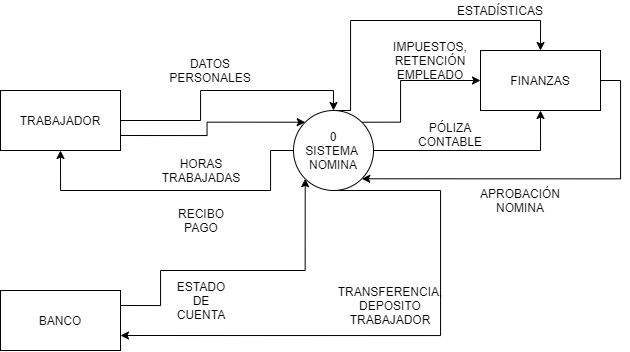

The diagram above was exported from draw.io. Its source (the exported page's mxGraphModel, read from the mxfile embedded in the PNG):
<mxGraphModel dx="1021" dy="612" grid="1" gridSize="10" guides="1" tooltips="1" connect="1" arrows="1" fold="1" page="1" pageScale="1" pageWidth="827" pageHeight="1169" math="0" shadow="0">
  <root>
    <mxCell id="0" />
    <mxCell id="1" parent="0" />
    <mxCell id="24TT8Xql3TDU7I5Up0M6-11" style="edgeStyle=orthogonalEdgeStyle;rounded=0;orthogonalLoop=1;jettySize=auto;html=1;exitX=1;exitY=0.5;exitDx=0;exitDy=0;entryX=0.5;entryY=1;entryDx=0;entryDy=0;" edge="1" parent="1" source="24TT8Xql3TDU7I5Up0M6-1" target="24TT8Xql3TDU7I5Up0M6-10">
      <mxGeometry relative="1" as="geometry" />
    </mxCell>
    <mxCell id="24TT8Xql3TDU7I5Up0M6-13" style="edgeStyle=orthogonalEdgeStyle;rounded=0;orthogonalLoop=1;jettySize=auto;html=1;exitX=1;exitY=0;exitDx=0;exitDy=0;entryX=0;entryY=0.5;entryDx=0;entryDy=0;" edge="1" parent="1" source="24TT8Xql3TDU7I5Up0M6-1" target="24TT8Xql3TDU7I5Up0M6-10">
      <mxGeometry relative="1" as="geometry">
        <Array as="points">
          <mxPoint x="540" y="402" />
          <mxPoint x="540" y="360" />
        </Array>
      </mxGeometry>
    </mxCell>
    <mxCell id="24TT8Xql3TDU7I5Up0M6-24" style="edgeStyle=orthogonalEdgeStyle;rounded=0;orthogonalLoop=1;jettySize=auto;html=1;exitX=0;exitY=0.5;exitDx=0;exitDy=0;entryX=0.5;entryY=1;entryDx=0;entryDy=0;" edge="1" parent="1" source="24TT8Xql3TDU7I5Up0M6-1" target="24TT8Xql3TDU7I5Up0M6-2">
      <mxGeometry relative="1" as="geometry">
        <Array as="points">
          <mxPoint x="410" y="430" />
          <mxPoint x="410" y="470" />
          <mxPoint x="200" y="470" />
        </Array>
      </mxGeometry>
    </mxCell>
    <mxCell id="24TT8Xql3TDU7I5Up0M6-32" style="edgeStyle=orthogonalEdgeStyle;rounded=0;orthogonalLoop=1;jettySize=auto;html=1;exitX=0.5;exitY=0;exitDx=0;exitDy=0;entryX=0.5;entryY=0;entryDx=0;entryDy=0;" edge="1" parent="1" source="24TT8Xql3TDU7I5Up0M6-1" target="24TT8Xql3TDU7I5Up0M6-10">
      <mxGeometry relative="1" as="geometry">
        <Array as="points">
          <mxPoint x="490" y="390" />
          <mxPoint x="490" y="300" />
          <mxPoint x="680" y="300" />
        </Array>
      </mxGeometry>
    </mxCell>
    <mxCell id="24TT8Xql3TDU7I5Up0M6-38" style="edgeStyle=orthogonalEdgeStyle;rounded=0;orthogonalLoop=1;jettySize=auto;html=1;exitX=0.5;exitY=1;exitDx=0;exitDy=0;entryX=1;entryY=0.75;entryDx=0;entryDy=0;" edge="1" parent="1" source="24TT8Xql3TDU7I5Up0M6-1" target="24TT8Xql3TDU7I5Up0M6-17">
      <mxGeometry relative="1" as="geometry">
        <Array as="points">
          <mxPoint x="580" y="470" />
          <mxPoint x="580" y="615" />
        </Array>
      </mxGeometry>
    </mxCell>
    <mxCell id="24TT8Xql3TDU7I5Up0M6-1" value="0&lt;br&gt;SISTEMA&amp;nbsp;&lt;br&gt;NOMINA&lt;br&gt;" style="ellipse;whiteSpace=wrap;html=1;aspect=fixed;" vertex="1" parent="1">
      <mxGeometry x="433" y="390" width="80" height="80" as="geometry" />
    </mxCell>
    <mxCell id="24TT8Xql3TDU7I5Up0M6-21" style="edgeStyle=orthogonalEdgeStyle;rounded=0;orthogonalLoop=1;jettySize=auto;html=1;exitX=1;exitY=0.5;exitDx=0;exitDy=0;entryX=0.5;entryY=0;entryDx=0;entryDy=0;" edge="1" parent="1" source="24TT8Xql3TDU7I5Up0M6-2" target="24TT8Xql3TDU7I5Up0M6-1">
      <mxGeometry relative="1" as="geometry">
        <Array as="points">
          <mxPoint x="340" y="400" />
          <mxPoint x="340" y="370" />
          <mxPoint x="473" y="370" />
        </Array>
      </mxGeometry>
    </mxCell>
    <mxCell id="24TT8Xql3TDU7I5Up0M6-23" style="edgeStyle=orthogonalEdgeStyle;rounded=0;orthogonalLoop=1;jettySize=auto;html=1;exitX=1;exitY=0.75;exitDx=0;exitDy=0;entryX=0;entryY=0;entryDx=0;entryDy=0;" edge="1" parent="1" source="24TT8Xql3TDU7I5Up0M6-2" target="24TT8Xql3TDU7I5Up0M6-1">
      <mxGeometry relative="1" as="geometry" />
    </mxCell>
    <mxCell id="24TT8Xql3TDU7I5Up0M6-2" value="TRABAJADOR" style="rounded=0;whiteSpace=wrap;html=1;" vertex="1" parent="1">
      <mxGeometry x="140" y="370" width="120" height="60" as="geometry" />
    </mxCell>
    <mxCell id="24TT8Xql3TDU7I5Up0M6-4" value="DATOS PERSONALES" style="text;html=1;strokeColor=none;fillColor=none;align=center;verticalAlign=middle;whiteSpace=wrap;rounded=0;" vertex="1" parent="1">
      <mxGeometry x="330" y="340" width="40" height="20" as="geometry" />
    </mxCell>
    <mxCell id="24TT8Xql3TDU7I5Up0M6-6" value="HORAS TRABAJADAS" style="text;html=1;strokeColor=none;fillColor=none;align=center;verticalAlign=middle;whiteSpace=wrap;rounded=0;" vertex="1" parent="1">
      <mxGeometry x="321" y="440" width="40" height="20" as="geometry" />
    </mxCell>
    <mxCell id="24TT8Xql3TDU7I5Up0M6-9" value="RECIBO PAGO" style="text;html=1;strokeColor=none;fillColor=none;align=center;verticalAlign=middle;whiteSpace=wrap;rounded=0;" vertex="1" parent="1">
      <mxGeometry x="321" y="490" width="40" height="20" as="geometry" />
    </mxCell>
    <mxCell id="24TT8Xql3TDU7I5Up0M6-15" style="edgeStyle=orthogonalEdgeStyle;rounded=0;orthogonalLoop=1;jettySize=auto;html=1;exitX=1;exitY=0.5;exitDx=0;exitDy=0;entryX=1;entryY=1;entryDx=0;entryDy=0;" edge="1" parent="1" source="24TT8Xql3TDU7I5Up0M6-10" target="24TT8Xql3TDU7I5Up0M6-1">
      <mxGeometry relative="1" as="geometry" />
    </mxCell>
    <mxCell id="24TT8Xql3TDU7I5Up0M6-10" value="FINANZAS" style="rounded=0;whiteSpace=wrap;html=1;" vertex="1" parent="1">
      <mxGeometry x="620" y="330" width="120" height="60" as="geometry" />
    </mxCell>
    <mxCell id="24TT8Xql3TDU7I5Up0M6-12" value="PÓLIZA&lt;br&gt;CONTABLE" style="text;html=1;strokeColor=none;fillColor=none;align=center;verticalAlign=middle;whiteSpace=wrap;rounded=0;" vertex="1" parent="1">
      <mxGeometry x="570" y="404" width="40" height="20" as="geometry" />
    </mxCell>
    <mxCell id="24TT8Xql3TDU7I5Up0M6-14" value="IMPUESTOS, RETENCIÓN EMPLEADO" style="text;html=1;strokeColor=none;fillColor=none;align=center;verticalAlign=middle;whiteSpace=wrap;rounded=0;" vertex="1" parent="1">
      <mxGeometry x="550" y="330" width="40" height="20" as="geometry" />
    </mxCell>
    <mxCell id="24TT8Xql3TDU7I5Up0M6-16" value="APROBACIÓN NOMINA" style="text;html=1;strokeColor=none;fillColor=none;align=center;verticalAlign=middle;whiteSpace=wrap;rounded=0;" vertex="1" parent="1">
      <mxGeometry x="640" y="470" width="40" height="20" as="geometry" />
    </mxCell>
    <mxCell id="24TT8Xql3TDU7I5Up0M6-26" style="edgeStyle=orthogonalEdgeStyle;rounded=0;orthogonalLoop=1;jettySize=auto;html=1;exitX=1;exitY=0.25;exitDx=0;exitDy=0;entryX=0;entryY=1;entryDx=0;entryDy=0;" edge="1" parent="1" source="24TT8Xql3TDU7I5Up0M6-17" target="24TT8Xql3TDU7I5Up0M6-1">
      <mxGeometry relative="1" as="geometry">
        <Array as="points">
          <mxPoint x="300" y="585" />
          <mxPoint x="300" y="550" />
          <mxPoint x="445" y="550" />
        </Array>
      </mxGeometry>
    </mxCell>
    <mxCell id="24TT8Xql3TDU7I5Up0M6-17" value="BANCO" style="rounded=0;whiteSpace=wrap;html=1;" vertex="1" parent="1">
      <mxGeometry x="140" y="570" width="120" height="60" as="geometry" />
    </mxCell>
    <mxCell id="24TT8Xql3TDU7I5Up0M6-19" value="ESTADO DE CUENTA" style="text;html=1;strokeColor=none;fillColor=none;align=center;verticalAlign=middle;whiteSpace=wrap;rounded=0;" vertex="1" parent="1">
      <mxGeometry x="321" y="570" width="40" height="20" as="geometry" />
    </mxCell>
    <mxCell id="24TT8Xql3TDU7I5Up0M6-28" value="TRANSFERENCIA, DEPOSITO TRABAJADOR" style="text;html=1;strokeColor=none;fillColor=none;align=center;verticalAlign=middle;whiteSpace=wrap;rounded=0;rotation=0;" vertex="1" parent="1">
      <mxGeometry x="510" y="580" width="40" height="10" as="geometry" />
    </mxCell>
    <mxCell id="24TT8Xql3TDU7I5Up0M6-33" value="ESTADÍSTICAS" style="text;html=1;strokeColor=none;fillColor=none;align=center;verticalAlign=middle;whiteSpace=wrap;rounded=0;" vertex="1" parent="1">
      <mxGeometry x="620" y="280" width="40" height="20" as="geometry" />
    </mxCell>
  </root>
</mxGraphModel>